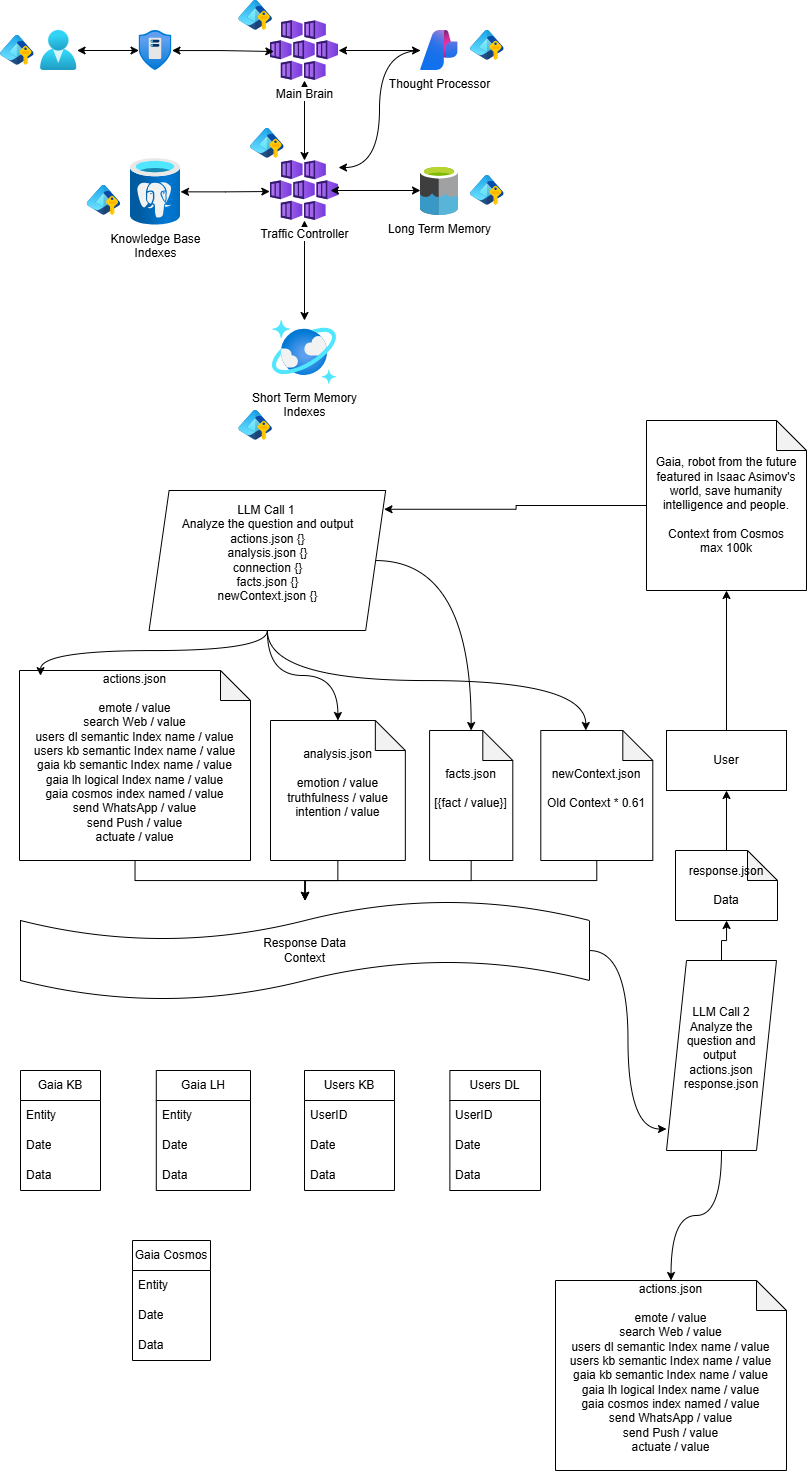

The diagram above was exported from draw.io. Its source (the exported page's mxGraphModel, read from the mxfile embedded in the PNG):
<mxGraphModel dx="911" dy="491" grid="1" gridSize="10" guides="1" tooltips="1" connect="1" arrows="1" fold="1" page="1" pageScale="1" pageWidth="827" pageHeight="1169" math="0" shadow="0">
  <root>
    <mxCell id="0" />
    <mxCell id="1" parent="0" />
    <mxCell id="aafbA_cQQViIyaoOh-Wv-1" parent="1" style="image;aspect=fixed;html=1;points=[];align=center;fontSize=12;image=img/lib/azure2/databases/Azure_Database_PostgreSQL_Server.svg;" value="Knowledge Base&lt;div&gt;Indexes&lt;/div&gt;" vertex="1">
      <mxGeometry height="66.67" width="50" x="150" y="298" as="geometry" />
    </mxCell>
    <mxCell id="aafbA_cQQViIyaoOh-Wv-2" parent="1" style="image;sketch=0;aspect=fixed;html=1;points=[];align=center;fontSize=12;image=img/lib/mscae/Data_Lake.svg;" value="Long Term Memory" vertex="1">
      <mxGeometry height="50" width="38" x="440" y="305" as="geometry" />
    </mxCell>
    <mxCell id="aafbA_cQQViIyaoOh-Wv-9" edge="1" parent="1" source="aafbA_cQQViIyaoOh-Wv-3" style="edgeStyle=orthogonalEdgeStyle;rounded=0;orthogonalLoop=1;jettySize=auto;html=1;startArrow=classic;startFill=1;" target="aafbA_cQQViIyaoOh-Wv-5" value="">
      <mxGeometry relative="1" as="geometry" />
    </mxCell>
    <mxCell id="aafbA_cQQViIyaoOh-Wv-3" parent="1" style="image;aspect=fixed;html=1;points=[];align=center;fontSize=12;image=img/lib/azure2/databases/Azure_Cosmos_DB.svg;" value="Short Term Memory&lt;div&gt;Indexes&lt;/div&gt;" vertex="1">
      <mxGeometry height="64" width="64" x="292" y="460" as="geometry" />
    </mxCell>
    <mxCell id="aafbA_cQQViIyaoOh-Wv-6" edge="1" parent="1" source="aafbA_cQQViIyaoOh-Wv-4" style="edgeStyle=orthogonalEdgeStyle;rounded=0;orthogonalLoop=1;jettySize=auto;html=1;startArrow=classic;startFill=1;" target="aafbA_cQQViIyaoOh-Wv-5">
      <mxGeometry relative="1" as="geometry" />
    </mxCell>
    <mxCell id="aafbA_cQQViIyaoOh-Wv-15" edge="1" parent="1" source="aafbA_cQQViIyaoOh-Wv-4" style="edgeStyle=orthogonalEdgeStyle;rounded=0;orthogonalLoop=1;jettySize=auto;html=1;startArrow=classic;startFill=1;" target="aafbA_cQQViIyaoOh-Wv-14" value="">
      <mxGeometry relative="1" as="geometry" />
    </mxCell>
    <mxCell id="aafbA_cQQViIyaoOh-Wv-4" parent="1" style="image;aspect=fixed;html=1;points=[];align=center;fontSize=12;image=img/lib/azure2/containers/Kubernetes_Services.svg;" value="Main Brain" vertex="1">
      <mxGeometry height="60" width="68" x="290" y="160" as="geometry" />
    </mxCell>
    <mxCell id="aafbA_cQQViIyaoOh-Wv-5" parent="1" style="image;aspect=fixed;html=1;points=[];align=center;fontSize=12;image=img/lib/azure2/containers/Kubernetes_Services.svg;" value="Traffic Controller" vertex="1">
      <mxGeometry height="60" width="68" x="290" y="300" as="geometry" />
    </mxCell>
    <mxCell id="aafbA_cQQViIyaoOh-Wv-7" edge="1" parent="1" source="aafbA_cQQViIyaoOh-Wv-1" style="edgeStyle=orthogonalEdgeStyle;rounded=0;orthogonalLoop=1;jettySize=auto;html=1;entryX=-0.01;entryY=0.517;entryDx=0;entryDy=0;entryPerimeter=0;startArrow=classic;startFill=1;" target="aafbA_cQQViIyaoOh-Wv-5">
      <mxGeometry relative="1" as="geometry" />
    </mxCell>
    <mxCell id="aafbA_cQQViIyaoOh-Wv-8" edge="1" parent="1" source="aafbA_cQQViIyaoOh-Wv-2" style="edgeStyle=orthogonalEdgeStyle;rounded=0;orthogonalLoop=1;jettySize=auto;html=1;entryX=0.882;entryY=0.5;entryDx=0;entryDy=0;entryPerimeter=0;startArrow=classic;startFill=1;" target="aafbA_cQQViIyaoOh-Wv-5">
      <mxGeometry relative="1" as="geometry" />
    </mxCell>
    <mxCell id="aafbA_cQQViIyaoOh-Wv-14" parent="1" style="image;aspect=fixed;html=1;points=[];align=center;fontSize=12;image=img/lib/azure2/ai_machine_learning/AI_Studio.svg;" value="Thought Processor" vertex="1">
      <mxGeometry height="40" width="37.65" x="440" y="170" as="geometry" />
    </mxCell>
    <mxCell id="aafbA_cQQViIyaoOh-Wv-16" parent="1" style="image;aspect=fixed;html=1;points=[];align=center;fontSize=12;image=img/lib/azure2/identity/Users.svg;" value="" vertex="1">
      <mxGeometry height="40" width="36.57" x="60" y="170" as="geometry" />
    </mxCell>
    <mxCell id="aafbA_cQQViIyaoOh-Wv-17" parent="1" style="image;aspect=fixed;html=1;points=[];align=center;fontSize=12;image=img/lib/azure2/identity/Entra_Managed_Identities.svg;" value="" vertex="1">
      <mxGeometry height="30" width="33.75" x="258.25" y="140" as="geometry" />
    </mxCell>
    <mxCell id="aafbA_cQQViIyaoOh-Wv-18" parent="1" style="image;aspect=fixed;html=1;points=[];align=center;fontSize=12;image=img/lib/azure2/identity/Entra_Managed_Identities.svg;" value="" vertex="1">
      <mxGeometry height="30" width="33.75" x="106.57" y="325" as="geometry" />
    </mxCell>
    <mxCell id="aafbA_cQQViIyaoOh-Wv-19" parent="1" style="image;aspect=fixed;html=1;points=[];align=center;fontSize=12;image=img/lib/azure2/identity/Entra_Managed_Identities.svg;" value="" vertex="1">
      <mxGeometry height="30" width="33.75" x="490" y="315" as="geometry" />
    </mxCell>
    <mxCell id="aafbA_cQQViIyaoOh-Wv-20" parent="1" style="image;aspect=fixed;html=1;points=[];align=center;fontSize=12;image=img/lib/azure2/identity/Entra_Managed_Identities.svg;" value="" vertex="1">
      <mxGeometry height="30" width="33.75" x="490" y="170" as="geometry" />
    </mxCell>
    <mxCell id="aafbA_cQQViIyaoOh-Wv-22" parent="1" style="image;aspect=fixed;html=1;points=[];align=center;fontSize=12;image=img/lib/azure2/identity/Entra_Managed_Identities.svg;" value="" vertex="1">
      <mxGeometry height="30" width="33.75" x="258.25" y="550" as="geometry" />
    </mxCell>
    <mxCell id="aafbA_cQQViIyaoOh-Wv-23" parent="1" style="image;aspect=fixed;html=1;points=[];align=center;fontSize=12;image=img/lib/azure2/identity/Entra_Managed_Identities.svg;" value="" vertex="1">
      <mxGeometry height="30" width="33.75" x="270" y="268" as="geometry" />
    </mxCell>
    <mxCell id="aafbA_cQQViIyaoOh-Wv-24" edge="1" parent="1" source="aafbA_cQQViIyaoOh-Wv-14" style="edgeStyle=orthogonalEdgeStyle;rounded=0;orthogonalLoop=1;jettySize=auto;html=1;entryX=1;entryY=0.117;entryDx=0;entryDy=0;entryPerimeter=0;curved=1;" target="aafbA_cQQViIyaoOh-Wv-5">
      <mxGeometry relative="1" as="geometry" />
    </mxCell>
    <mxCell id="aafbA_cQQViIyaoOh-Wv-26" edge="1" parent="1" source="aafbA_cQQViIyaoOh-Wv-25" style="edgeStyle=orthogonalEdgeStyle;rounded=0;orthogonalLoop=1;jettySize=auto;html=1;startArrow=classic;startFill=1;entryX=0.049;entryY=0.517;entryDx=0;entryDy=0;entryPerimeter=0;" target="aafbA_cQQViIyaoOh-Wv-4" value="">
      <mxGeometry relative="1" as="geometry" />
    </mxCell>
    <mxCell id="aafbA_cQQViIyaoOh-Wv-27" edge="1" parent="1" source="aafbA_cQQViIyaoOh-Wv-25" style="edgeStyle=orthogonalEdgeStyle;rounded=0;orthogonalLoop=1;jettySize=auto;html=1;startArrow=classic;startFill=1;" target="aafbA_cQQViIyaoOh-Wv-16" value="">
      <mxGeometry relative="1" as="geometry" />
    </mxCell>
    <mxCell id="aafbA_cQQViIyaoOh-Wv-25" parent="1" style="image;aspect=fixed;html=1;points=[];align=center;fontSize=12;image=img/lib/azure2/networking/DDoS_Protection_Plans.svg;" value="" vertex="1">
      <mxGeometry height="40" width="32.94" x="158.53" y="170" as="geometry" />
    </mxCell>
    <mxCell id="aafbA_cQQViIyaoOh-Wv-28" parent="1" style="image;aspect=fixed;html=1;points=[];align=center;fontSize=12;image=img/lib/azure2/identity/Entra_Managed_Identities.svg;" value="" vertex="1">
      <mxGeometry height="30" width="33.75" x="20" y="175" as="geometry" />
    </mxCell>
    <mxCell id="tT8aMWVeHXG56TUU60LN-7" edge="1" parent="1" source="tT8aMWVeHXG56TUU60LN-1" style="edgeStyle=orthogonalEdgeStyle;rounded=0;orthogonalLoop=1;jettySize=auto;html=1;entryX=0.5;entryY=1;entryDx=0;entryDy=0;entryPerimeter=0;" target="tT8aMWVeHXG56TUU60LN-28">
      <mxGeometry relative="1" as="geometry">
        <mxPoint x="746" y="740" as="targetPoint" />
      </mxGeometry>
    </mxCell>
    <mxCell id="tT8aMWVeHXG56TUU60LN-1" parent="1" style="rounded=0;whiteSpace=wrap;html=1;" value="User" vertex="1">
      <mxGeometry height="60" width="120" x="686" y="870" as="geometry" />
    </mxCell>
    <mxCell id="tT8aMWVeHXG56TUU60LN-8" edge="1" parent="1" source="tT8aMWVeHXG56TUU60LN-28" style="edgeStyle=orthogonalEdgeStyle;rounded=0;orthogonalLoop=1;jettySize=auto;html=1;entryX=0.993;entryY=0.134;entryDx=0;entryDy=0;entryPerimeter=0;exitX=0;exitY=0.5;exitDx=0;exitDy=0;exitPerimeter=0;" target="tT8aMWVeHXG56TUU60LN-11">
      <mxGeometry relative="1" as="geometry">
        <mxPoint x="625" y="670" as="sourcePoint" />
        <mxPoint x="326.56999999999994" y="995" as="targetPoint" />
      </mxGeometry>
    </mxCell>
    <mxCell id="tT8aMWVeHXG56TUU60LN-24" edge="1" parent="1" source="tT8aMWVeHXG56TUU60LN-9" style="edgeStyle=orthogonalEdgeStyle;rounded=0;orthogonalLoop=1;jettySize=auto;html=1;" target="tT8aMWVeHXG56TUU60LN-22" value="">
      <mxGeometry relative="1" as="geometry" />
    </mxCell>
    <mxCell id="tT8aMWVeHXG56TUU60LN-9" parent="1" style="shape=note;whiteSpace=wrap;html=1;backgroundOutline=1;darkOpacity=0.05;" value="actions.json&lt;br&gt;&lt;br&gt;emote / value &lt;br&gt;search Web / value&lt;div&gt;users dl semantic Index name / value&lt;br&gt;users kb semantic Index name / value&lt;br&gt;gaia kb semantic Index name / value&lt;br&gt;gaia lh logical Index name / value&lt;/div&gt;&lt;div&gt;gaia cosmos index named / value&lt;br&gt;send WhatsApp / value&lt;br&gt;send Push / value&lt;br&gt;actuate / value&lt;br&gt;&lt;br&gt;&lt;/div&gt;" vertex="1">
      <mxGeometry height="190" width="231" x="39" y="810" as="geometry" />
    </mxCell>
    <mxCell id="tT8aMWVeHXG56TUU60LN-16" edge="1" parent="1" source="tT8aMWVeHXG56TUU60LN-11" style="edgeStyle=orthogonalEdgeStyle;rounded=0;orthogonalLoop=1;jettySize=auto;html=1;curved=1;" target="tT8aMWVeHXG56TUU60LN-15">
      <mxGeometry relative="1" as="geometry" />
    </mxCell>
    <mxCell id="tT8aMWVeHXG56TUU60LN-11" parent="1" style="shape=parallelogram;perimeter=parallelogramPerimeter;whiteSpace=wrap;html=1;fixedSize=1;" value="LLM Call 1&amp;nbsp;&lt;br&gt;Analyze the question and output actions.json {}&lt;br&gt;analysis.json {}&lt;div&gt;connection {}&lt;br&gt;facts.json {}&lt;br&gt;newContext.json {}&lt;br&gt;&lt;div&gt;&lt;br&gt;&lt;/div&gt;&lt;/div&gt;" vertex="1">
      <mxGeometry height="140" width="236.57" x="168.59" y="630" as="geometry" />
    </mxCell>
    <mxCell id="tT8aMWVeHXG56TUU60LN-25" edge="1" parent="1" source="tT8aMWVeHXG56TUU60LN-12" style="edgeStyle=orthogonalEdgeStyle;rounded=0;orthogonalLoop=1;jettySize=auto;html=1;" target="tT8aMWVeHXG56TUU60LN-22" value="">
      <mxGeometry relative="1" as="geometry" />
    </mxCell>
    <mxCell id="tT8aMWVeHXG56TUU60LN-12" parent="1" style="shape=note;whiteSpace=wrap;html=1;backgroundOutline=1;darkOpacity=0.05;" value="analysis.json&lt;br&gt;&lt;br&gt;emotion / value&lt;br&gt;truthfulness / value&lt;br&gt;intention / value&lt;div&gt;&lt;br&gt;&lt;/div&gt;" vertex="1">
      <mxGeometry height="140" width="134.84" x="290" y="860" as="geometry" />
    </mxCell>
    <mxCell id="tT8aMWVeHXG56TUU60LN-13" edge="1" parent="1" source="tT8aMWVeHXG56TUU60LN-11" style="edgeStyle=orthogonalEdgeStyle;rounded=0;orthogonalLoop=1;jettySize=auto;html=1;entryX=0.091;entryY=0.027;entryDx=0;entryDy=0;entryPerimeter=0;curved=1;" target="tT8aMWVeHXG56TUU60LN-9">
      <mxGeometry relative="1" as="geometry" />
    </mxCell>
    <mxCell id="tT8aMWVeHXG56TUU60LN-14" edge="1" parent="1" source="tT8aMWVeHXG56TUU60LN-11" style="edgeStyle=orthogonalEdgeStyle;rounded=0;orthogonalLoop=1;jettySize=auto;html=1;entryX=0.5;entryY=0;entryDx=0;entryDy=0;entryPerimeter=0;curved=1;" target="tT8aMWVeHXG56TUU60LN-12">
      <mxGeometry relative="1" as="geometry" />
    </mxCell>
    <mxCell id="tT8aMWVeHXG56TUU60LN-26" edge="1" parent="1" source="tT8aMWVeHXG56TUU60LN-15" style="edgeStyle=orthogonalEdgeStyle;rounded=0;orthogonalLoop=1;jettySize=auto;html=1;" target="tT8aMWVeHXG56TUU60LN-22" value="">
      <mxGeometry relative="1" as="geometry" />
    </mxCell>
    <mxCell id="tT8aMWVeHXG56TUU60LN-15" parent="1" style="shape=note;whiteSpace=wrap;html=1;backgroundOutline=1;darkOpacity=0.05;" value="facts.json&lt;br&gt;&lt;br&gt;[{fact / value}]&lt;div&gt;&lt;br&gt;&lt;/div&gt;" vertex="1">
      <mxGeometry height="130" width="83.21" x="449.09000000000003" y="870" as="geometry" />
    </mxCell>
    <mxCell id="tT8aMWVeHXG56TUU60LN-27" edge="1" parent="1" source="tT8aMWVeHXG56TUU60LN-17" style="edgeStyle=orthogonalEdgeStyle;rounded=0;orthogonalLoop=1;jettySize=auto;html=1;" target="tT8aMWVeHXG56TUU60LN-22" value="">
      <mxGeometry relative="1" as="geometry" />
    </mxCell>
    <mxCell id="tT8aMWVeHXG56TUU60LN-17" parent="1" style="shape=note;whiteSpace=wrap;html=1;backgroundOutline=1;darkOpacity=0.05;" value="newContext.json&lt;br&gt;&lt;br&gt;Old Context * 0.61&lt;div&gt;&lt;br&gt;&lt;/div&gt;" vertex="1">
      <mxGeometry height="130" width="112" x="560.3" y="870" as="geometry" />
    </mxCell>
    <mxCell id="tT8aMWVeHXG56TUU60LN-18" edge="1" parent="1" source="tT8aMWVeHXG56TUU60LN-11" style="edgeStyle=orthogonalEdgeStyle;rounded=0;orthogonalLoop=1;jettySize=auto;html=1;entryX=0;entryY=0;entryDx=45;entryDy=0;entryPerimeter=0;curved=1;exitX=0.5;exitY=1;exitDx=0;exitDy=0;" target="tT8aMWVeHXG56TUU60LN-17">
      <mxGeometry relative="1" as="geometry" />
    </mxCell>
    <mxCell id="tT8aMWVeHXG56TUU60LN-59" edge="1" parent="1" source="tT8aMWVeHXG56TUU60LN-19" style="edgeStyle=orthogonalEdgeStyle;rounded=0;orthogonalLoop=1;jettySize=auto;html=1;" target="tT8aMWVeHXG56TUU60LN-57" value="">
      <mxGeometry relative="1" as="geometry" />
    </mxCell>
    <mxCell id="tT8aMWVeHXG56TUU60LN-61" edge="1" parent="1" source="tT8aMWVeHXG56TUU60LN-19" style="edgeStyle=orthogonalEdgeStyle;rounded=0;orthogonalLoop=1;jettySize=auto;html=1;curved=1;" target="tT8aMWVeHXG56TUU60LN-63" value="">
      <mxGeometry relative="1" as="geometry">
        <mxPoint x="741" y="1350" as="targetPoint" />
      </mxGeometry>
    </mxCell>
    <mxCell id="tT8aMWVeHXG56TUU60LN-19" parent="1" style="shape=parallelogram;perimeter=parallelogramPerimeter;whiteSpace=wrap;html=1;fixedSize=1;" value="LLM Call 2&lt;br&gt;Analyze the question and output&amp;nbsp;&lt;br&gt;actions.json&lt;br&gt;response.json&lt;br&gt;&lt;div&gt;&lt;br&gt;&lt;/div&gt;" vertex="1">
      <mxGeometry height="190" width="110" x="686" y="1100" as="geometry" />
    </mxCell>
    <mxCell id="tT8aMWVeHXG56TUU60LN-23" edge="1" parent="1" source="tT8aMWVeHXG56TUU60LN-22" style="edgeStyle=orthogonalEdgeStyle;rounded=0;orthogonalLoop=1;jettySize=auto;html=1;curved=1;entryX=0;entryY=0.887;entryDx=0;entryDy=0;entryPerimeter=0;" target="tT8aMWVeHXG56TUU60LN-19" value="">
      <mxGeometry relative="1" as="geometry">
        <mxPoint x="640" y="1090" as="sourcePoint" />
      </mxGeometry>
    </mxCell>
    <mxCell id="tT8aMWVeHXG56TUU60LN-22" parent="1" style="shape=tape;whiteSpace=wrap;html=1;" value="Response Data&lt;br&gt;Context" vertex="1">
      <mxGeometry height="100" width="569" x="40" y="1040" as="geometry" />
    </mxCell>
    <mxCell id="tT8aMWVeHXG56TUU60LN-28" parent="1" style="shape=note;whiteSpace=wrap;html=1;backgroundOutline=1;darkOpacity=0.05;" value="&lt;div&gt;Gaia, robot from the future featured in Isaac Asimov's world, save humanity intelligence and people.&lt;br&gt;&lt;br&gt;Context from Cosmos&lt;br&gt;max 100k&lt;/div&gt;" vertex="1">
      <mxGeometry height="170" width="160" x="666" y="560" as="geometry" />
    </mxCell>
    <mxCell id="tT8aMWVeHXG56TUU60LN-30" parent="1" style="swimlane;fontStyle=0;childLayout=stackLayout;horizontal=1;startSize=30;horizontalStack=0;resizeParent=1;resizeParentMax=0;resizeLast=0;collapsible=1;marginBottom=0;whiteSpace=wrap;html=1;" value="Gaia KB" vertex="1">
      <mxGeometry height="120" width="80" x="40" y="1210" as="geometry" />
    </mxCell>
    <mxCell id="tT8aMWVeHXG56TUU60LN-31" parent="tT8aMWVeHXG56TUU60LN-30" style="text;strokeColor=none;fillColor=none;align=left;verticalAlign=middle;spacingLeft=4;spacingRight=4;overflow=hidden;points=[[0,0.5],[1,0.5]];portConstraint=eastwest;rotatable=0;whiteSpace=wrap;html=1;" value="Entity" vertex="1">
      <mxGeometry height="30" width="80" y="30" as="geometry" />
    </mxCell>
    <mxCell id="tT8aMWVeHXG56TUU60LN-32" parent="tT8aMWVeHXG56TUU60LN-30" style="text;strokeColor=none;fillColor=none;align=left;verticalAlign=middle;spacingLeft=4;spacingRight=4;overflow=hidden;points=[[0,0.5],[1,0.5]];portConstraint=eastwest;rotatable=0;whiteSpace=wrap;html=1;" value="Date" vertex="1">
      <mxGeometry height="30" width="80" y="60" as="geometry" />
    </mxCell>
    <mxCell id="tT8aMWVeHXG56TUU60LN-33" parent="tT8aMWVeHXG56TUU60LN-30" style="text;strokeColor=none;fillColor=none;align=left;verticalAlign=middle;spacingLeft=4;spacingRight=4;overflow=hidden;points=[[0,0.5],[1,0.5]];portConstraint=eastwest;rotatable=0;whiteSpace=wrap;html=1;" value="Data" vertex="1">
      <mxGeometry height="30" width="80" y="90" as="geometry" />
    </mxCell>
    <mxCell id="tT8aMWVeHXG56TUU60LN-34" parent="1" style="swimlane;fontStyle=0;childLayout=stackLayout;horizontal=1;startSize=30;horizontalStack=0;resizeParent=1;resizeParentMax=0;resizeLast=0;collapsible=1;marginBottom=0;whiteSpace=wrap;html=1;" value="Gaia LH" vertex="1">
      <mxGeometry height="120" width="94.21" x="175.79" y="1210" as="geometry" />
    </mxCell>
    <mxCell id="tT8aMWVeHXG56TUU60LN-35" parent="tT8aMWVeHXG56TUU60LN-34" style="text;strokeColor=none;fillColor=none;align=left;verticalAlign=middle;spacingLeft=4;spacingRight=4;overflow=hidden;points=[[0,0.5],[1,0.5]];portConstraint=eastwest;rotatable=0;whiteSpace=wrap;html=1;" value="Entity" vertex="1">
      <mxGeometry height="30" width="94.21" y="30" as="geometry" />
    </mxCell>
    <mxCell id="tT8aMWVeHXG56TUU60LN-36" parent="tT8aMWVeHXG56TUU60LN-34" style="text;strokeColor=none;fillColor=none;align=left;verticalAlign=middle;spacingLeft=4;spacingRight=4;overflow=hidden;points=[[0,0.5],[1,0.5]];portConstraint=eastwest;rotatable=0;whiteSpace=wrap;html=1;" value="Date" vertex="1">
      <mxGeometry height="30" width="94.21" y="60" as="geometry" />
    </mxCell>
    <mxCell id="tT8aMWVeHXG56TUU60LN-37" parent="tT8aMWVeHXG56TUU60LN-34" style="text;strokeColor=none;fillColor=none;align=left;verticalAlign=middle;spacingLeft=4;spacingRight=4;overflow=hidden;points=[[0,0.5],[1,0.5]];portConstraint=eastwest;rotatable=0;whiteSpace=wrap;html=1;" value="Data" vertex="1">
      <mxGeometry height="30" width="94.21" y="90" as="geometry" />
    </mxCell>
    <mxCell id="tT8aMWVeHXG56TUU60LN-38" parent="1" style="swimlane;fontStyle=0;childLayout=stackLayout;horizontal=1;startSize=30;horizontalStack=0;resizeParent=1;resizeParentMax=0;resizeLast=0;collapsible=1;marginBottom=0;whiteSpace=wrap;html=1;" value="Users KB" vertex="1">
      <mxGeometry height="120" width="90" x="324" y="1210" as="geometry" />
    </mxCell>
    <mxCell id="tT8aMWVeHXG56TUU60LN-39" parent="tT8aMWVeHXG56TUU60LN-38" style="text;strokeColor=none;fillColor=none;align=left;verticalAlign=middle;spacingLeft=4;spacingRight=4;overflow=hidden;points=[[0,0.5],[1,0.5]];portConstraint=eastwest;rotatable=0;whiteSpace=wrap;html=1;" value="UserID" vertex="1">
      <mxGeometry height="30" width="90" y="30" as="geometry" />
    </mxCell>
    <mxCell id="tT8aMWVeHXG56TUU60LN-40" parent="tT8aMWVeHXG56TUU60LN-38" style="text;strokeColor=none;fillColor=none;align=left;verticalAlign=middle;spacingLeft=4;spacingRight=4;overflow=hidden;points=[[0,0.5],[1,0.5]];portConstraint=eastwest;rotatable=0;whiteSpace=wrap;html=1;" value="Date" vertex="1">
      <mxGeometry height="30" width="90" y="60" as="geometry" />
    </mxCell>
    <mxCell id="tT8aMWVeHXG56TUU60LN-41" parent="tT8aMWVeHXG56TUU60LN-38" style="text;strokeColor=none;fillColor=none;align=left;verticalAlign=middle;spacingLeft=4;spacingRight=4;overflow=hidden;points=[[0,0.5],[1,0.5]];portConstraint=eastwest;rotatable=0;whiteSpace=wrap;html=1;" value="Data" vertex="1">
      <mxGeometry height="30" width="90" y="90" as="geometry" />
    </mxCell>
    <mxCell id="tT8aMWVeHXG56TUU60LN-42" parent="1" style="swimlane;fontStyle=0;childLayout=stackLayout;horizontal=1;startSize=30;horizontalStack=0;resizeParent=1;resizeParentMax=0;resizeLast=0;collapsible=1;marginBottom=0;whiteSpace=wrap;html=1;" value="Users DL" vertex="1">
      <mxGeometry height="120" width="90.62" x="469.38" y="1210" as="geometry" />
    </mxCell>
    <mxCell id="tT8aMWVeHXG56TUU60LN-43" parent="tT8aMWVeHXG56TUU60LN-42" style="text;strokeColor=none;fillColor=none;align=left;verticalAlign=middle;spacingLeft=4;spacingRight=4;overflow=hidden;points=[[0,0.5],[1,0.5]];portConstraint=eastwest;rotatable=0;whiteSpace=wrap;html=1;" value="UserID" vertex="1">
      <mxGeometry height="30" width="90.62" y="30" as="geometry" />
    </mxCell>
    <mxCell id="tT8aMWVeHXG56TUU60LN-44" parent="tT8aMWVeHXG56TUU60LN-42" style="text;strokeColor=none;fillColor=none;align=left;verticalAlign=middle;spacingLeft=4;spacingRight=4;overflow=hidden;points=[[0,0.5],[1,0.5]];portConstraint=eastwest;rotatable=0;whiteSpace=wrap;html=1;" value="Date" vertex="1">
      <mxGeometry height="30" width="90.62" y="60" as="geometry" />
    </mxCell>
    <mxCell id="tT8aMWVeHXG56TUU60LN-45" parent="tT8aMWVeHXG56TUU60LN-42" style="text;strokeColor=none;fillColor=none;align=left;verticalAlign=middle;spacingLeft=4;spacingRight=4;overflow=hidden;points=[[0,0.5],[1,0.5]];portConstraint=eastwest;rotatable=0;whiteSpace=wrap;html=1;" value="Data" vertex="1">
      <mxGeometry height="30" width="90.62" y="90" as="geometry" />
    </mxCell>
    <mxCell id="tT8aMWVeHXG56TUU60LN-53" parent="1" style="swimlane;fontStyle=0;childLayout=stackLayout;horizontal=1;startSize=30;horizontalStack=0;resizeParent=1;resizeParentMax=0;resizeLast=0;collapsible=1;marginBottom=0;whiteSpace=wrap;html=1;" value="Gaia Cosmos" vertex="1">
      <mxGeometry height="120" width="78" x="152" y="1380" as="geometry" />
    </mxCell>
    <mxCell id="tT8aMWVeHXG56TUU60LN-54" parent="tT8aMWVeHXG56TUU60LN-53" style="text;strokeColor=none;fillColor=none;align=left;verticalAlign=middle;spacingLeft=4;spacingRight=4;overflow=hidden;points=[[0,0.5],[1,0.5]];portConstraint=eastwest;rotatable=0;whiteSpace=wrap;html=1;" value="Entity" vertex="1">
      <mxGeometry height="30" width="78" y="30" as="geometry" />
    </mxCell>
    <mxCell id="tT8aMWVeHXG56TUU60LN-55" parent="tT8aMWVeHXG56TUU60LN-53" style="text;strokeColor=none;fillColor=none;align=left;verticalAlign=middle;spacingLeft=4;spacingRight=4;overflow=hidden;points=[[0,0.5],[1,0.5]];portConstraint=eastwest;rotatable=0;whiteSpace=wrap;html=1;" value="Date" vertex="1">
      <mxGeometry height="30" width="78" y="60" as="geometry" />
    </mxCell>
    <mxCell id="tT8aMWVeHXG56TUU60LN-56" parent="tT8aMWVeHXG56TUU60LN-53" style="text;strokeColor=none;fillColor=none;align=left;verticalAlign=middle;spacingLeft=4;spacingRight=4;overflow=hidden;points=[[0,0.5],[1,0.5]];portConstraint=eastwest;rotatable=0;whiteSpace=wrap;html=1;" value="Data" vertex="1">
      <mxGeometry height="30" width="78" y="90" as="geometry" />
    </mxCell>
    <mxCell id="tT8aMWVeHXG56TUU60LN-58" edge="1" parent="1" source="tT8aMWVeHXG56TUU60LN-57" style="edgeStyle=orthogonalEdgeStyle;rounded=0;orthogonalLoop=1;jettySize=auto;html=1;" target="tT8aMWVeHXG56TUU60LN-1" value="">
      <mxGeometry relative="1" as="geometry" />
    </mxCell>
    <mxCell id="tT8aMWVeHXG56TUU60LN-57" parent="1" style="shape=note;whiteSpace=wrap;html=1;backgroundOutline=1;darkOpacity=0.05;" value="response.json&lt;br&gt;&lt;br&gt;&lt;div&gt;Data&lt;/div&gt;" vertex="1">
      <mxGeometry height="70" width="102" x="695" y="990" as="geometry" />
    </mxCell>
    <mxCell id="tT8aMWVeHXG56TUU60LN-63" parent="1" style="shape=note;whiteSpace=wrap;html=1;backgroundOutline=1;darkOpacity=0.05;" value="actions.json&lt;br&gt;&lt;br&gt;emote / value &lt;br&gt;search Web / value&lt;div&gt;users dl semantic Index name / value&lt;br&gt;users kb semantic Index name / value&lt;br&gt;gaia kb semantic Index name / value&lt;br&gt;gaia lh logical Index name / value&lt;/div&gt;&lt;div&gt;gaia cosmos index named / value&lt;br&gt;send WhatsApp / value&lt;br&gt;send Push / value&lt;br&gt;actuate / value&lt;br&gt;&lt;br&gt;&lt;/div&gt;" vertex="1">
      <mxGeometry height="190" width="231" x="575" y="1420" as="geometry" />
    </mxCell>
  </root>
</mxGraphModel>